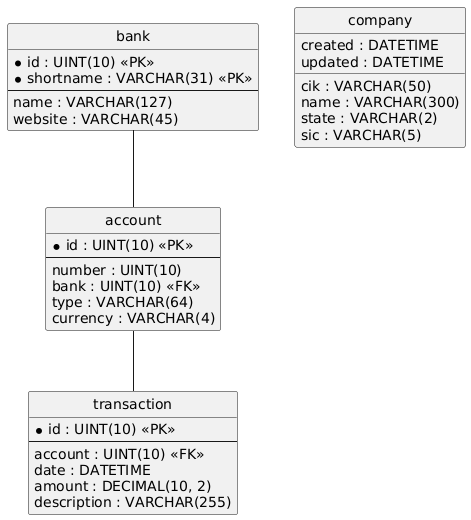

The diagram above was rendered by PlantUML. Its source (embedded in the PNG):
@startuml
hide circle
skinparam linetype ortho

entity "account" as account {
  * id : UINT(10) <<PK>>
  --
  number : UINT(10)
  bank : UINT(10) <<FK>>
  type : VARCHAR(64)
  currency : VARCHAR(4)
}

entity "bank" as bank {
  * id : UINT(10) <<PK>>
  * shortname : VARCHAR(31) <<PK>>
  --
  name : VARCHAR(127)
  website : VARCHAR(45)
}

entity "transaction" as transaction {
  * id : UINT(10) <<PK>>
  --
  account : UINT(10) <<FK>>
  date : DATETIME
  amount : DECIMAL(10, 2)
  description : VARCHAR(255)
}

entity "company" as company {
  cik : VARCHAR(50)
  name : VARCHAR(300)
  state : VARCHAR(2)
  sic : VARCHAR(5)
  created : DATETIME
  updated : DATETIME
}

bank -- account
account -- transaction
@enduml